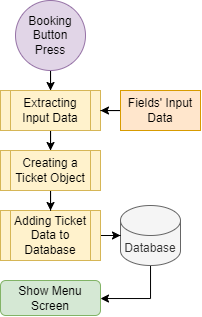

The diagram above was exported from draw.io. Its source (the exported page's mxGraphModel, read from the mxfile embedded in the PNG):
<mxGraphModel dx="843" dy="595" grid="1" gridSize="10" guides="1" tooltips="1" connect="1" arrows="1" fold="1" page="1" pageScale="1" pageWidth="3300" pageHeight="2339" math="0" shadow="0">
  <root>
    <mxCell id="0" />
    <mxCell id="1" parent="0" />
    <mxCell id="hMSuznxgWM_odov2RZqD-35" style="edgeStyle=orthogonalEdgeStyle;rounded=0;orthogonalLoop=1;jettySize=auto;html=1;" edge="1" parent="1" source="hMSuznxgWM_odov2RZqD-20" target="hMSuznxgWM_odov2RZqD-26">
      <mxGeometry relative="1" as="geometry" />
    </mxCell>
    <mxCell id="hMSuznxgWM_odov2RZqD-20" value="Booking Button Press" style="ellipse;whiteSpace=wrap;html=1;aspect=fixed;fillColor=#e1d5e7;strokeColor=#9673a6;" vertex="1" parent="1">
      <mxGeometry x="25" y="10" width="70" height="70" as="geometry" />
    </mxCell>
    <mxCell id="hMSuznxgWM_odov2RZqD-63" style="edgeStyle=orthogonalEdgeStyle;rounded=0;orthogonalLoop=1;jettySize=auto;html=1;" edge="1" parent="1" source="hMSuznxgWM_odov2RZqD-26" target="hMSuznxgWM_odov2RZqD-61">
      <mxGeometry relative="1" as="geometry" />
    </mxCell>
    <mxCell id="hMSuznxgWM_odov2RZqD-26" value="Extracting Input Data" style="shape=process;whiteSpace=wrap;html=1;backgroundOutline=1;fillColor=#fff2cc;strokeColor=#d6b656;" vertex="1" parent="1">
      <mxGeometry x="10" y="100" width="100" height="40" as="geometry" />
    </mxCell>
    <mxCell id="hMSuznxgWM_odov2RZqD-65" style="edgeStyle=orthogonalEdgeStyle;rounded=0;orthogonalLoop=1;jettySize=auto;html=1;" edge="1" parent="1" source="hMSuznxgWM_odov2RZqD-27" target="hMSuznxgWM_odov2RZqD-50">
      <mxGeometry relative="1" as="geometry">
        <Array as="points">
          <mxPoint x="160" y="308" />
        </Array>
      </mxGeometry>
    </mxCell>
    <mxCell id="hMSuznxgWM_odov2RZqD-27" value="Database" style="shape=cylinder3;whiteSpace=wrap;html=1;boundedLbl=1;backgroundOutline=1;size=15;fillColor=#f5f5f5;fontColor=#333333;strokeColor=#666666;" vertex="1" parent="1">
      <mxGeometry x="130" y="215" width="60" height="60" as="geometry" />
    </mxCell>
    <mxCell id="hMSuznxgWM_odov2RZqD-37" style="edgeStyle=orthogonalEdgeStyle;rounded=0;orthogonalLoop=1;jettySize=auto;html=1;" edge="1" parent="1" source="hMSuznxgWM_odov2RZqD-28" target="hMSuznxgWM_odov2RZqD-27">
      <mxGeometry relative="1" as="geometry" />
    </mxCell>
    <mxCell id="hMSuznxgWM_odov2RZqD-28" value="Adding Ticket Data to Database" style="shape=process;whiteSpace=wrap;html=1;backgroundOutline=1;fillColor=#fff2cc;strokeColor=#d6b656;" vertex="1" parent="1">
      <mxGeometry x="10" y="220" width="100" height="50" as="geometry" />
    </mxCell>
    <mxCell id="hMSuznxgWM_odov2RZqD-39" style="edgeStyle=orthogonalEdgeStyle;rounded=0;orthogonalLoop=1;jettySize=auto;html=1;" edge="1" parent="1" source="hMSuznxgWM_odov2RZqD-30">
      <mxGeometry relative="1" as="geometry">
        <mxPoint x="185" y="395" as="targetPoint" />
      </mxGeometry>
    </mxCell>
    <mxCell id="hMSuznxgWM_odov2RZqD-40" value="&lt;font style=&quot;font-size: 8px;&quot;&gt;Yes&lt;/font&gt;" style="edgeLabel;html=1;align=center;verticalAlign=middle;resizable=0;points=[];" vertex="1" connectable="0" parent="hMSuznxgWM_odov2RZqD-39">
      <mxGeometry x="-0.168" relative="1" as="geometry">
        <mxPoint x="9" as="offset" />
      </mxGeometry>
    </mxCell>
    <mxCell id="hMSuznxgWM_odov2RZqD-41" style="edgeStyle=orthogonalEdgeStyle;rounded=0;orthogonalLoop=1;jettySize=auto;html=1;" edge="1" parent="1" target="hMSuznxgWM_odov2RZqD-32">
      <mxGeometry relative="1" as="geometry">
        <mxPoint x="260.0344827586207" y="419.98275862068965" as="sourcePoint" />
      </mxGeometry>
    </mxCell>
    <mxCell id="hMSuznxgWM_odov2RZqD-42" value="&lt;font style=&quot;font-size: 8px;&quot;&gt;No&lt;/font&gt;" style="edgeLabel;html=1;align=center;verticalAlign=middle;resizable=0;points=[];" vertex="1" connectable="0" parent="hMSuznxgWM_odov2RZqD-41">
      <mxGeometry x="0.6037" y="1" relative="1" as="geometry">
        <mxPoint x="-1" y="-10" as="offset" />
      </mxGeometry>
    </mxCell>
    <mxCell id="hMSuznxgWM_odov2RZqD-48" style="edgeStyle=orthogonalEdgeStyle;rounded=0;orthogonalLoop=1;jettySize=auto;html=1;" edge="1" parent="1" source="hMSuznxgWM_odov2RZqD-45" target="hMSuznxgWM_odov2RZqD-26">
      <mxGeometry relative="1" as="geometry" />
    </mxCell>
    <mxCell id="hMSuznxgWM_odov2RZqD-45" value="Fields' Input Data" style="rounded=0;whiteSpace=wrap;html=1;fillColor=#ffe6cc;strokeColor=#d79b00;" vertex="1" parent="1">
      <mxGeometry x="130" y="100" width="80" height="40" as="geometry" />
    </mxCell>
    <mxCell id="hMSuznxgWM_odov2RZqD-50" value="Show Menu Screen" style="rounded=1;whiteSpace=wrap;html=1;fillColor=#d5e8d4;strokeColor=#82b366;" vertex="1" parent="1">
      <mxGeometry x="10" y="290" width="100" height="35" as="geometry" />
    </mxCell>
    <mxCell id="hMSuznxgWM_odov2RZqD-58" style="edgeStyle=orthogonalEdgeStyle;rounded=0;orthogonalLoop=1;jettySize=auto;html=1;entryX=1.025;entryY=0.567;entryDx=0;entryDy=0;entryPerimeter=0;" edge="1" parent="1" source="hMSuznxgWM_odov2RZqD-32">
      <mxGeometry relative="1" as="geometry">
        <mxPoint x="161.4999999999999" y="474.69000000000005" as="targetPoint" />
      </mxGeometry>
    </mxCell>
    <mxCell id="hMSuznxgWM_odov2RZqD-64" style="edgeStyle=orthogonalEdgeStyle;rounded=0;orthogonalLoop=1;jettySize=auto;html=1;" edge="1" parent="1" source="hMSuznxgWM_odov2RZqD-61" target="hMSuznxgWM_odov2RZqD-28">
      <mxGeometry relative="1" as="geometry" />
    </mxCell>
    <mxCell id="hMSuznxgWM_odov2RZqD-61" value="Creating a Ticket Object" style="shape=process;whiteSpace=wrap;html=1;backgroundOutline=1;fillColor=#fff2cc;strokeColor=#d6b656;" vertex="1" parent="1">
      <mxGeometry x="10" y="160" width="100" height="40" as="geometry" />
    </mxCell>
  </root>
</mxGraphModel>